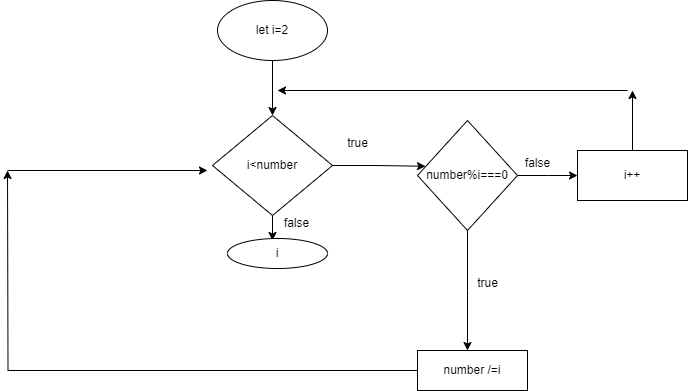

The diagram above was exported from draw.io. Its source (the exported page's mxGraphModel, read from the mxfile embedded in the PNG):
<mxGraphModel dx="1050" dy="603" grid="1" gridSize="10" guides="1" tooltips="1" connect="1" arrows="1" fold="1" page="1" pageScale="1" pageWidth="827" pageHeight="1169" math="0" shadow="0">
  <root>
    <mxCell id="WIyWlLk6GJQsqaUBKTNV-0" />
    <mxCell id="WIyWlLk6GJQsqaUBKTNV-1" parent="WIyWlLk6GJQsqaUBKTNV-0" />
    <mxCell id="Q3k25S3wRumpDIZ0URxs-8" value="" style="edgeStyle=orthogonalEdgeStyle;rounded=0;orthogonalLoop=1;jettySize=auto;html=1;" edge="1" parent="WIyWlLk6GJQsqaUBKTNV-1" source="Q3k25S3wRumpDIZ0URxs-0" target="Q3k25S3wRumpDIZ0URxs-1">
      <mxGeometry relative="1" as="geometry" />
    </mxCell>
    <mxCell id="Q3k25S3wRumpDIZ0URxs-0" value="let i=2" style="ellipse;whiteSpace=wrap;html=1;" vertex="1" parent="WIyWlLk6GJQsqaUBKTNV-1">
      <mxGeometry x="310" y="30" width="110" height="60" as="geometry" />
    </mxCell>
    <mxCell id="Q3k25S3wRumpDIZ0URxs-19" style="edgeStyle=orthogonalEdgeStyle;rounded=0;orthogonalLoop=1;jettySize=auto;html=1;" edge="1" parent="WIyWlLk6GJQsqaUBKTNV-1" source="Q3k25S3wRumpDIZ0URxs-1">
      <mxGeometry relative="1" as="geometry">
        <mxPoint x="365" y="270" as="targetPoint" />
      </mxGeometry>
    </mxCell>
    <mxCell id="Q3k25S3wRumpDIZ0URxs-1" value="i&amp;lt;number" style="rhombus;whiteSpace=wrap;html=1;" vertex="1" parent="WIyWlLk6GJQsqaUBKTNV-1">
      <mxGeometry x="305" y="145" width="120" height="100" as="geometry" />
    </mxCell>
    <mxCell id="Q3k25S3wRumpDIZ0URxs-6" style="edgeStyle=orthogonalEdgeStyle;rounded=0;orthogonalLoop=1;jettySize=auto;html=1;" edge="1" parent="WIyWlLk6GJQsqaUBKTNV-1" source="Q3k25S3wRumpDIZ0URxs-2">
      <mxGeometry relative="1" as="geometry">
        <mxPoint x="560" y="380" as="targetPoint" />
      </mxGeometry>
    </mxCell>
    <mxCell id="Q3k25S3wRumpDIZ0URxs-10" style="edgeStyle=orthogonalEdgeStyle;rounded=0;orthogonalLoop=1;jettySize=auto;html=1;" edge="1" parent="WIyWlLk6GJQsqaUBKTNV-1" source="Q3k25S3wRumpDIZ0URxs-2">
      <mxGeometry relative="1" as="geometry">
        <mxPoint x="670" y="205" as="targetPoint" />
      </mxGeometry>
    </mxCell>
    <mxCell id="Q3k25S3wRumpDIZ0URxs-2" value="number%i===0" style="rhombus;whiteSpace=wrap;html=1;" vertex="1" parent="WIyWlLk6GJQsqaUBKTNV-1">
      <mxGeometry x="510" y="150" width="100" height="110" as="geometry" />
    </mxCell>
    <mxCell id="Q3k25S3wRumpDIZ0URxs-11" style="edgeStyle=orthogonalEdgeStyle;rounded=0;orthogonalLoop=1;jettySize=auto;html=1;" edge="1" parent="WIyWlLk6GJQsqaUBKTNV-1" source="Q3k25S3wRumpDIZ0URxs-3">
      <mxGeometry relative="1" as="geometry">
        <mxPoint x="725" y="120" as="targetPoint" />
      </mxGeometry>
    </mxCell>
    <mxCell id="Q3k25S3wRumpDIZ0URxs-3" value="i++" style="rounded=0;whiteSpace=wrap;html=1;" vertex="1" parent="WIyWlLk6GJQsqaUBKTNV-1">
      <mxGeometry x="670" y="180" width="110" height="50" as="geometry" />
    </mxCell>
    <mxCell id="Q3k25S3wRumpDIZ0URxs-7" style="edgeStyle=orthogonalEdgeStyle;rounded=0;orthogonalLoop=1;jettySize=auto;html=1;" edge="1" parent="WIyWlLk6GJQsqaUBKTNV-1" source="Q3k25S3wRumpDIZ0URxs-4">
      <mxGeometry relative="1" as="geometry">
        <mxPoint x="100" y="200" as="targetPoint" />
      </mxGeometry>
    </mxCell>
    <mxCell id="Q3k25S3wRumpDIZ0URxs-4" value="number /=i" style="rounded=0;whiteSpace=wrap;html=1;" vertex="1" parent="WIyWlLk6GJQsqaUBKTNV-1">
      <mxGeometry x="510" y="380" width="110" height="40" as="geometry" />
    </mxCell>
    <mxCell id="Q3k25S3wRumpDIZ0URxs-5" value="i" style="ellipse;whiteSpace=wrap;html=1;" vertex="1" parent="WIyWlLk6GJQsqaUBKTNV-1">
      <mxGeometry x="320" y="268" width="100" height="30" as="geometry" />
    </mxCell>
    <mxCell id="Q3k25S3wRumpDIZ0URxs-9" style="edgeStyle=orthogonalEdgeStyle;rounded=0;orthogonalLoop=1;jettySize=auto;html=1;entryX=0.08;entryY=0.416;entryDx=0;entryDy=0;entryPerimeter=0;" edge="1" parent="WIyWlLk6GJQsqaUBKTNV-1" source="Q3k25S3wRumpDIZ0URxs-1" target="Q3k25S3wRumpDIZ0URxs-2">
      <mxGeometry relative="1" as="geometry" />
    </mxCell>
    <mxCell id="Q3k25S3wRumpDIZ0URxs-16" value="" style="endArrow=classic;html=1;rounded=0;" edge="1" parent="WIyWlLk6GJQsqaUBKTNV-1">
      <mxGeometry width="50" height="50" relative="1" as="geometry">
        <mxPoint x="720" y="120" as="sourcePoint" />
        <mxPoint x="370" y="120" as="targetPoint" />
      </mxGeometry>
    </mxCell>
    <mxCell id="Q3k25S3wRumpDIZ0URxs-18" value="" style="endArrow=classic;html=1;rounded=0;" edge="1" parent="WIyWlLk6GJQsqaUBKTNV-1">
      <mxGeometry width="50" height="50" relative="1" as="geometry">
        <mxPoint x="100" y="200" as="sourcePoint" />
        <mxPoint x="300" y="200" as="targetPoint" />
      </mxGeometry>
    </mxCell>
    <mxCell id="Q3k25S3wRumpDIZ0URxs-21" value="true" style="text;html=1;align=center;verticalAlign=middle;resizable=0;points=[];autosize=1;strokeColor=none;fillColor=none;" vertex="1" parent="WIyWlLk6GJQsqaUBKTNV-1">
      <mxGeometry x="560" y="298" width="40" height="30" as="geometry" />
    </mxCell>
    <mxCell id="Q3k25S3wRumpDIZ0URxs-22" value="false" style="text;html=1;align=center;verticalAlign=middle;resizable=0;points=[];autosize=1;strokeColor=none;fillColor=none;" vertex="1" parent="WIyWlLk6GJQsqaUBKTNV-1">
      <mxGeometry x="605" y="178" width="50" height="30" as="geometry" />
    </mxCell>
    <mxCell id="Q3k25S3wRumpDIZ0URxs-23" value="true" style="text;html=1;align=center;verticalAlign=middle;resizable=0;points=[];autosize=1;strokeColor=none;fillColor=none;" vertex="1" parent="WIyWlLk6GJQsqaUBKTNV-1">
      <mxGeometry x="430" y="158" width="40" height="30" as="geometry" />
    </mxCell>
    <mxCell id="Q3k25S3wRumpDIZ0URxs-24" value="false" style="text;html=1;align=center;verticalAlign=middle;resizable=0;points=[];autosize=1;strokeColor=none;fillColor=none;" vertex="1" parent="WIyWlLk6GJQsqaUBKTNV-1">
      <mxGeometry x="364" y="238" width="50" height="30" as="geometry" />
    </mxCell>
  </root>
</mxGraphModel>